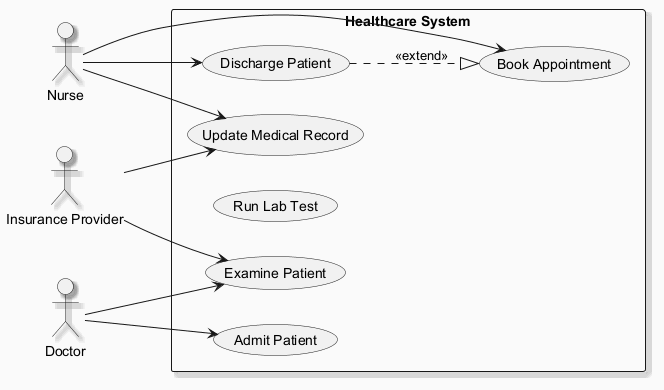

The diagram above was rendered by PlantUML. Its source (embedded in the PNG):
@startuml
skinparam backgroundColor #FAFAFA
skinparam classBackgroundColor #FFF3E0
skinparam classBorderColor #E65100
skinparam shadowing true
left to right direction
actor "Nurse" as Nurse
actor "Insurance Provider" as InsuranceProvider
actor "Doctor" as Doctor
rectangle "Healthcare System" {
  usecase "Admit Patient" as UC_AdmitPatient
  usecase "Discharge Patient" as UC_DischargePatient
  usecase "Book Appointment" as UC_BookAppointment
  usecase "Run Lab Test" as UC_RunLabTest
  usecase "Examine Patient" as UC_ExaminePatient
  usecase "Update Medical Record" as UC_UpdateMedicalRecord
}
Nurse --> UC_UpdateMedicalRecord
Nurse --> UC_DischargePatient
Nurse --> UC_BookAppointment
InsuranceProvider --> UC_UpdateMedicalRecord
InsuranceProvider --> UC_ExaminePatient
Doctor --> UC_AdmitPatient
Doctor --> UC_ExaminePatient
UC_DischargePatient ..|> UC_BookAppointment : <<extend>>
@enduml